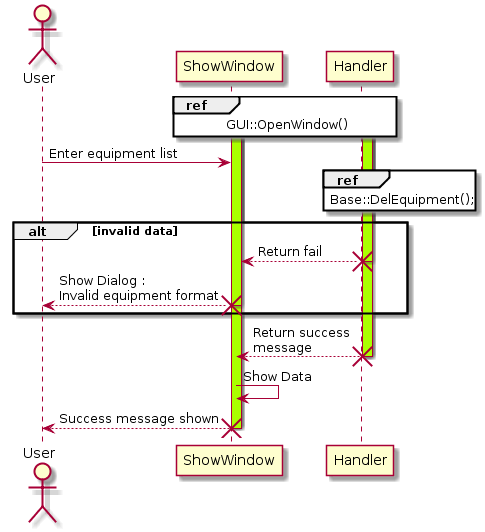

The diagram above was rendered by PlantUML. Its source (embedded in the PNG):
@startuml
actor User


ref over ShowWindow, Handler: GUI::OpenWindow()
activate ShowWindow
activate ShowWindow #aaff00

activate Handler
activate Handler #aaff00

User -> ShowWindow : Enter equipment list

ref over Handler : Base::DelEquipment();
alt invalid data
Handler --> ShowWindow : Return fail
destroy Handler
ShowWindow --> User : Show Dialog :\nInvalid equipment format 
destroy ShowWindow
end

Handler --> ShowWindow : Return success\nmessage
destroy Handler
ShowWindow -> ShowWindow : Show Data
ShowWindow --> User : Success message shown
destroy ShowWindow
@enduml